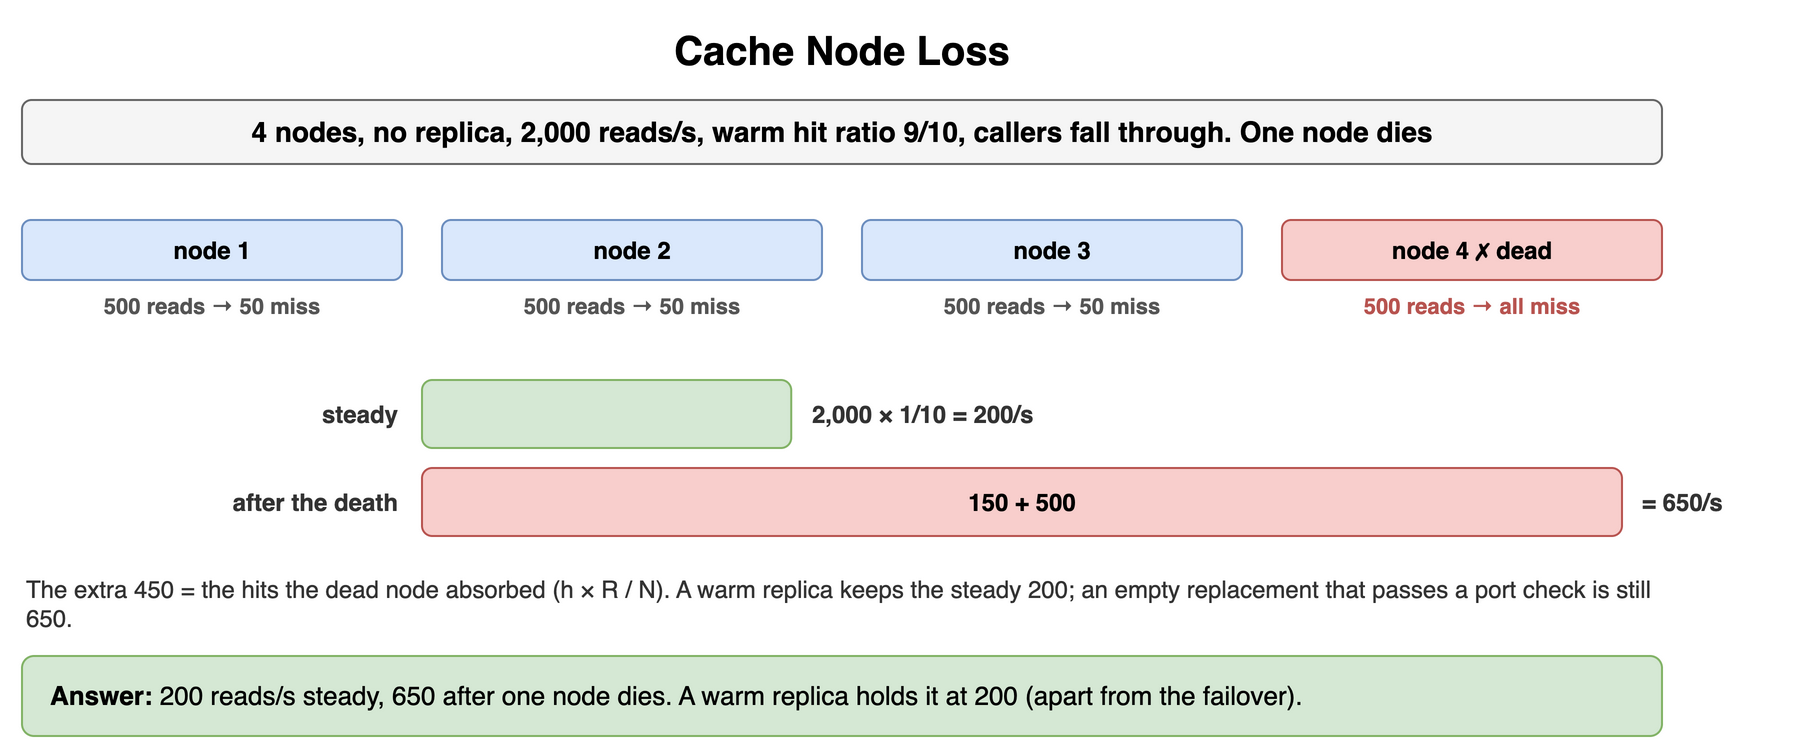

The diagram above was exported from draw.io. Its source (the exported page's mxGraphModel, read from the mxfile embedded in the PNG):
<mxGraphModel dx="900" dy="384" grid="1" gridSize="10" guides="1" tooltips="1" connect="1" arrows="1" fold="1" page="1" pageScale="1" pageWidth="900" pageHeight="384" math="0" shadow="0">
  <root>
    <mxCell id="0" />
    <mxCell id="1" parent="0" />
    <mxCell id="q71" value="Cache Node Loss" style="text;html=1;align=center;verticalAlign=middle;whiteSpace=wrap;fontSize=20;fontStyle=1;" vertex="1" parent="1">
      <mxGeometry x="40" y="10" width="820" height="30" as="geometry" />
    </mxCell>
    <mxCell id="q72" value="4 nodes, no replica, 2,000 reads/s, warm hit ratio 9/10, callers fall through. One node dies" style="rounded=1;whiteSpace=wrap;html=1;fillColor=#f5f5f5;strokeColor=#666666;fontStyle=1;fontSize=14;" vertex="1" parent="1">
      <mxGeometry x="40" y="50" width="820" height="32" as="geometry" />
    </mxCell>
    <mxCell id="q73" value="node 1" style="rounded=1;whiteSpace=wrap;html=1;fillColor=#dae8fc;strokeColor=#6c8ebf;fontSize=12;align=center;fontStyle=1;" vertex="1" parent="1">
      <mxGeometry x="40" y="110" width="190" height="30" as="geometry" />
    </mxCell>
    <mxCell id="q74" value="500 reads → 50 miss" style="text;html=1;whiteSpace=wrap;fontSize=11;align=center;verticalAlign=middle;fontSize=11;fontColor=#555555;fontStyle=1;" vertex="1" parent="1">
      <mxGeometry x="40" y="144" width="190" height="18" as="geometry" />
    </mxCell>
    <mxCell id="q75" value="node 2" style="rounded=1;whiteSpace=wrap;html=1;fillColor=#dae8fc;strokeColor=#6c8ebf;fontSize=12;align=center;fontStyle=1;" vertex="1" parent="1">
      <mxGeometry x="250" y="110" width="190" height="30" as="geometry" />
    </mxCell>
    <mxCell id="q76" value="500 reads → 50 miss" style="text;html=1;whiteSpace=wrap;fontSize=11;align=center;verticalAlign=middle;fontSize=11;fontColor=#555555;fontStyle=1;" vertex="1" parent="1">
      <mxGeometry x="250" y="144" width="190" height="18" as="geometry" />
    </mxCell>
    <mxCell id="q77" value="node 3" style="rounded=1;whiteSpace=wrap;html=1;fillColor=#dae8fc;strokeColor=#6c8ebf;fontSize=12;align=center;fontStyle=1;" vertex="1" parent="1">
      <mxGeometry x="460" y="110" width="190" height="30" as="geometry" />
    </mxCell>
    <mxCell id="q78" value="500 reads → 50 miss" style="text;html=1;whiteSpace=wrap;fontSize=11;align=center;verticalAlign=middle;fontSize=11;fontColor=#555555;fontStyle=1;" vertex="1" parent="1">
      <mxGeometry x="460" y="144" width="190" height="18" as="geometry" />
    </mxCell>
    <mxCell id="q79" value="node 4 ✗ dead" style="rounded=1;whiteSpace=wrap;html=1;fillColor=#f8cecc;strokeColor=#b85450;fontSize=12;align=center;fontStyle=1;" vertex="1" parent="1">
      <mxGeometry x="670" y="110" width="190" height="30" as="geometry" />
    </mxCell>
    <mxCell id="q710" value="500 reads → all miss" style="text;html=1;whiteSpace=wrap;fontSize=11;align=center;verticalAlign=middle;fontSize=11;fontColor=#b85450;fontStyle=1;" vertex="1" parent="1">
      <mxGeometry x="670" y="144" width="190" height="18" as="geometry" />
    </mxCell>
    <mxCell id="q711" value="steady" style="text;html=1;whiteSpace=wrap;fontSize=11;align=right;verticalAlign=middle;fontSize=12;fontColor=#333333;fontStyle=1;" vertex="1" parent="1">
      <mxGeometry x="40" y="190" width="190" height="34" as="geometry" />
    </mxCell>
    <mxCell id="q712" value="" style="rounded=1;whiteSpace=wrap;html=1;fillColor=#d5e8d4;strokeColor=#82b366;fontSize=12;align=center;fontStyle=1;" vertex="1" parent="1">
      <mxGeometry x="240" y="190" width="184.6153846153846" height="34" as="geometry" />
    </mxCell>
    <mxCell id="q713" value="2,000 × 1/10 = 200/s" style="text;html=1;whiteSpace=wrap;fontSize=11;align=left;verticalAlign=middle;fontSize=12;fontColor=#333333;fontStyle=1;" vertex="1" parent="1">
      <mxGeometry x="432.61538461538464" y="190" width="300" height="34" as="geometry" />
    </mxCell>
    <mxCell id="q714" value="after the death" style="text;html=1;whiteSpace=wrap;fontSize=11;align=right;verticalAlign=middle;fontSize=12;fontColor=#333333;fontStyle=1;" vertex="1" parent="1">
      <mxGeometry x="40" y="234" width="190" height="34" as="geometry" />
    </mxCell>
    <mxCell id="q715" value="150 + 500" style="rounded=1;whiteSpace=wrap;html=1;fillColor=#f8cecc;strokeColor=#b85450;fontSize=12;align=center;fontStyle=1;" vertex="1" parent="1">
      <mxGeometry x="240" y="234" width="600" height="34" as="geometry" />
    </mxCell>
    <mxCell id="q716" value="= 650/s" style="text;html=1;whiteSpace=wrap;fontSize=11;align=left;verticalAlign=middle;fontSize=12;fontColor=#333333;fontStyle=1;" vertex="1" parent="1">
      <mxGeometry x="848" y="234" width="80" height="34" as="geometry" />
    </mxCell>
    <mxCell id="q717" value="The extra 450 = the hits the dead node absorbed (h × R / N). A warm replica keeps the steady 200; an empty replacement that passes a port check is still 650." style="text;html=1;whiteSpace=wrap;fontSize=11;align=left;verticalAlign=middle;fontSize=12;fontColor=#333333;" vertex="1" parent="1">
      <mxGeometry x="40" y="284" width="820" height="36" as="geometry" />
    </mxCell>
    <mxCell id="q718" value="&lt;b&gt;Answer:&lt;/b&gt; 200 reads/s steady, 650 after one node dies. A warm replica holds it at 200 (apart from the failover)." style="rounded=1;whiteSpace=wrap;html=1;fillColor=#d5e8d4;strokeColor=#82b366;fontSize=13;align=left;spacingLeft=12;" vertex="1" parent="1">
      <mxGeometry x="40" y="328" width="820" height="40" as="geometry" />
    </mxCell>
  </root>
</mxGraphModel>